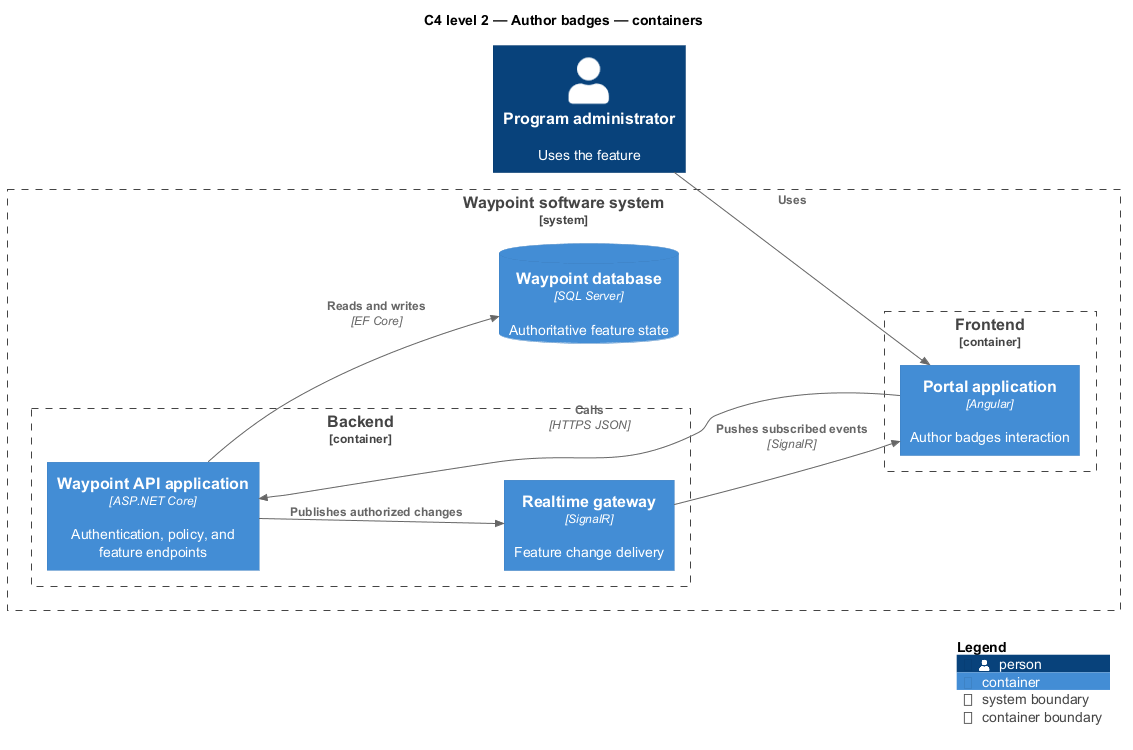

The diagram above was rendered by PlantUML. Its source (embedded in the PNG):
@startuml
!include <C4/C4_Component>
LAYOUT_LEFT_RIGHT()
title C4 level 2 — Author badges — containers
Person(primary, "Program administrator", "Uses the feature")
System_Boundary(waypoint, "Waypoint software system") {
  Container_Boundary(frontend, "Frontend") {
    Container(app1, "Portal application", "Angular", "Author badges interaction")
  }
  Container_Boundary(backend, "Backend") {
    Container(api, "Waypoint API application", "ASP.NET Core", "Authentication, policy, and feature endpoints")
    Container(realtime, "Realtime gateway", "SignalR", "Feature change delivery")
  }
  ContainerDb(db, "Waypoint database", "SQL Server", "Authoritative feature state")
}
Rel(primary, app1, "Uses")
Rel(app1, api, "Calls", "HTTPS JSON")
Rel(api, db, "Reads and writes", "EF Core")
Rel(api, realtime, "Publishes authorized changes")
Rel(realtime, app1, "Pushes subscribed events", "SignalR")
SHOW_LEGEND()
@enduml